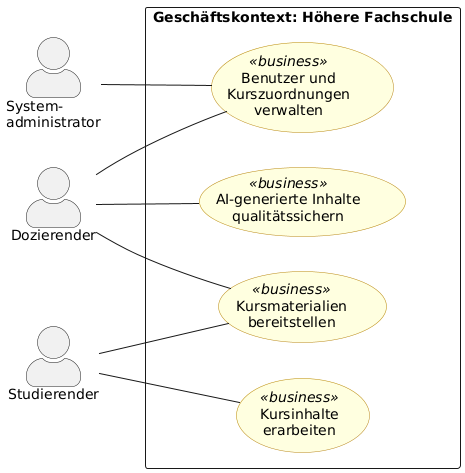

The diagram above was rendered by PlantUML. Its source (embedded in the PNG):
@startuml buc_diagramm
skinparam actorStyle awesome
skinparam usecase {
  BackgroundColor<<business>> #LightYellow
  BorderColor<<business>> #DarkGoldenRod
}

left to right direction

actor "Dozierender" as doz
actor "Studierender" as stud
actor "System-\nadministrator" as admin

rectangle "Geschäftskontext: Höhere Fachschule" {

  usecase "Kursmaterialien\nbereitstellen" as BUC01 <<business>>
  usecase "Kursinhalte\nerarbeiten" as BUC02 <<business>>
  usecase "AI-generierte Inhalte\nqualitätssichern" as BUC03 <<business>>
  usecase "Benutzer und\nKurszuordnungen\nverwalten" as BUC04 <<business>>
}

doz -- BUC01
stud -- BUC01
stud -- BUC02
doz -- BUC03
admin -- BUC04
doz -- BUC04

@enduml